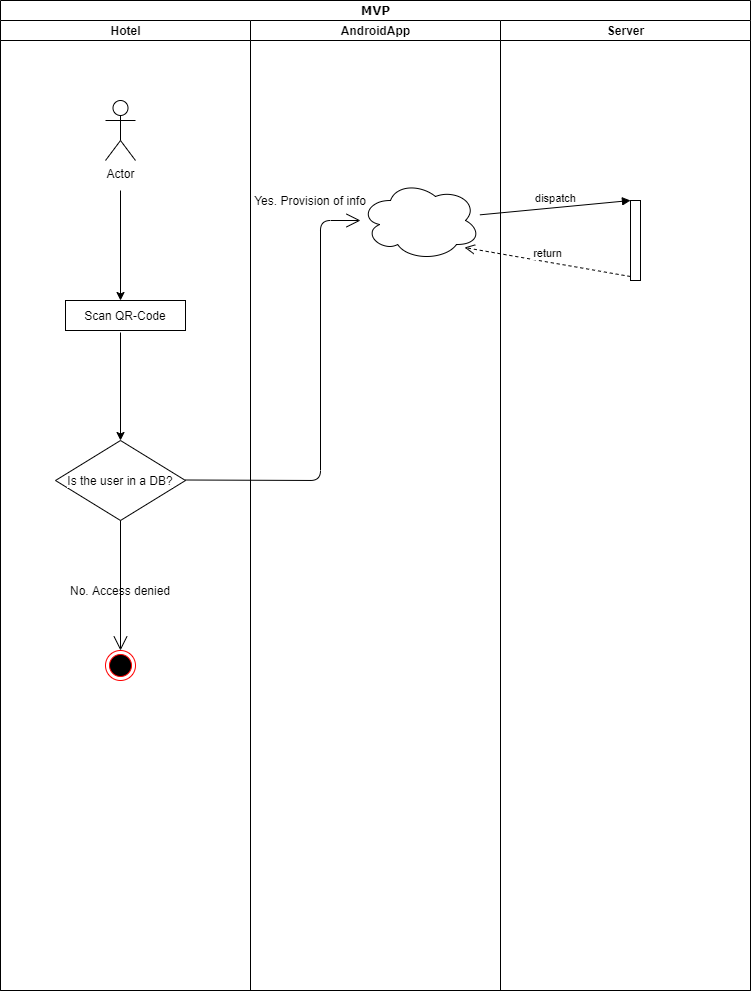

The diagram above was exported from draw.io. Its source (the exported page's mxGraphModel, read from the mxfile embedded in the PNG):
<mxGraphModel dx="1422" dy="942" grid="1" gridSize="10" guides="1" tooltips="1" connect="1" arrows="1" fold="1" page="1" pageScale="1" pageWidth="850" pageHeight="1100" background="#ffffff" math="0" shadow="0">
  <root>
    <mxCell id="0" />
    <mxCell id="1" parent="0" />
    <mxCell id="1c1d494c118603dd-1" value="MVP" style="swimlane;html=1;childLayout=stackLayout;startSize=20;rounded=0;shadow=0;comic=0;labelBackgroundColor=none;strokeWidth=1;fontFamily=Verdana;fontSize=12;align=center;" parent="1" vertex="1">
      <mxGeometry x="40" y="20" width="750" height="990" as="geometry" />
    </mxCell>
    <mxCell id="1c1d494c118603dd-2" value="Hotel" style="swimlane;html=1;startSize=20;" parent="1c1d494c118603dd-1" vertex="1">
      <mxGeometry y="20" width="250" height="970" as="geometry" />
    </mxCell>
    <mxCell id="aJ9t3YIBGnRAK3iNJXfo-17" value="Actor" style="shape=umlActor;verticalLabelPosition=bottom;verticalAlign=top;html=1;outlineConnect=0;" vertex="1" parent="1c1d494c118603dd-2">
      <mxGeometry x="105" y="80" width="30" height="60" as="geometry" />
    </mxCell>
    <mxCell id="aJ9t3YIBGnRAK3iNJXfo-19" value="Scan QR-Code" style="rounded=0;whiteSpace=wrap;html=1;" vertex="1" parent="1c1d494c118603dd-2">
      <mxGeometry x="65" y="280" width="120" height="30" as="geometry" />
    </mxCell>
    <mxCell id="aJ9t3YIBGnRAK3iNJXfo-20" value="&lt;ul style=&quot;box-sizing: border-box ; border-width: 0px ; border-style: solid ; list-style: none ; margin: 0px ; padding: 0px&quot;&gt;&lt;li class=&quot;lmt__translations_as_text__item&quot; style=&quot;text-align: left ; box-sizing: border-box ; border-width: 0px ; border-style: solid ; padding-left: 15px ; padding-right: 40px ; margin-left: -15px ; margin-right: -40px ; list-style-type: none&quot;&gt;&lt;font face=&quot;Arial&quot;&gt;&lt;span style=&quot;background-color: rgb(255 , 255 , 255)&quot;&gt;Is the user in a DB?&lt;/span&gt;&lt;/font&gt;&lt;/li&gt;&lt;/ul&gt;" style="rhombus;whiteSpace=wrap;html=1;" vertex="1" parent="1c1d494c118603dd-2">
      <mxGeometry x="55" y="420" width="130" height="80" as="geometry" />
    </mxCell>
    <mxCell id="aJ9t3YIBGnRAK3iNJXfo-21" value="" style="endArrow=classic;html=1;entryX=0.5;entryY=0;entryDx=0;entryDy=0;" edge="1" parent="1c1d494c118603dd-2" target="aJ9t3YIBGnRAK3iNJXfo-20">
      <mxGeometry width="50" height="50" relative="1" as="geometry">
        <mxPoint x="120" y="312" as="sourcePoint" />
        <mxPoint x="410" y="470" as="targetPoint" />
      </mxGeometry>
    </mxCell>
    <mxCell id="aJ9t3YIBGnRAK3iNJXfo-22" value="" style="endArrow=open;endFill=1;endSize=12;html=1;" edge="1" parent="1c1d494c118603dd-2">
      <mxGeometry width="160" relative="1" as="geometry">
        <mxPoint x="185" y="459.5" as="sourcePoint" />
        <mxPoint x="360" y="200" as="targetPoint" />
        <Array as="points">
          <mxPoint x="320" y="460" />
          <mxPoint x="320" y="200" />
        </Array>
      </mxGeometry>
    </mxCell>
    <mxCell id="aJ9t3YIBGnRAK3iNJXfo-24" value="" style="ellipse;html=1;shape=endState;fillColor=#000000;strokeColor=#ff0000;" vertex="1" parent="1c1d494c118603dd-2">
      <mxGeometry x="105" y="630" width="30" height="30" as="geometry" />
    </mxCell>
    <mxCell id="aJ9t3YIBGnRAK3iNJXfo-25" value="" style="endArrow=open;endFill=1;endSize=12;html=1;exitX=0.5;exitY=1;exitDx=0;exitDy=0;entryX=0.5;entryY=0;entryDx=0;entryDy=0;" edge="1" parent="1c1d494c118603dd-2" source="aJ9t3YIBGnRAK3iNJXfo-20" target="aJ9t3YIBGnRAK3iNJXfo-24">
      <mxGeometry width="160" relative="1" as="geometry">
        <mxPoint x="120" y="540" as="sourcePoint" />
        <mxPoint x="280" y="540" as="targetPoint" />
      </mxGeometry>
    </mxCell>
    <mxCell id="aJ9t3YIBGnRAK3iNJXfo-23" value="No. Access denied" style="text;html=1;strokeColor=none;fillColor=none;align=center;verticalAlign=middle;whiteSpace=wrap;rounded=0;" vertex="1" parent="1c1d494c118603dd-2">
      <mxGeometry x="65" y="560" width="110" height="20" as="geometry" />
    </mxCell>
    <mxCell id="1c1d494c118603dd-3" value="AndroidApp" style="swimlane;html=1;startSize=20;" parent="1c1d494c118603dd-1" vertex="1">
      <mxGeometry x="250" y="20" width="250" height="970" as="geometry" />
    </mxCell>
    <mxCell id="aJ9t3YIBGnRAK3iNJXfo-26" value="Yes. Provision of info" style="text;html=1;strokeColor=none;fillColor=none;align=center;verticalAlign=middle;whiteSpace=wrap;rounded=0;" vertex="1" parent="1c1d494c118603dd-3">
      <mxGeometry y="170" width="120" height="20" as="geometry" />
    </mxCell>
    <mxCell id="aJ9t3YIBGnRAK3iNJXfo-27" value="" style="ellipse;shape=cloud;whiteSpace=wrap;html=1;" vertex="1" parent="1c1d494c118603dd-3">
      <mxGeometry x="110" y="160" width="120" height="80" as="geometry" />
    </mxCell>
    <mxCell id="1c1d494c118603dd-4" value="Server" style="swimlane;html=1;startSize=20;" parent="1c1d494c118603dd-1" vertex="1">
      <mxGeometry x="500" y="20" width="250" height="970" as="geometry" />
    </mxCell>
    <mxCell id="aJ9t3YIBGnRAK3iNJXfo-28" value="" style="html=1;points=[];perimeter=orthogonalPerimeter;" vertex="1" parent="1c1d494c118603dd-4">
      <mxGeometry x="130" y="180" width="10" height="80" as="geometry" />
    </mxCell>
    <mxCell id="aJ9t3YIBGnRAK3iNJXfo-29" value="dispatch" style="html=1;verticalAlign=bottom;endArrow=block;entryX=0;entryY=0;" edge="1" target="aJ9t3YIBGnRAK3iNJXfo-28" parent="1c1d494c118603dd-1" source="aJ9t3YIBGnRAK3iNJXfo-27">
      <mxGeometry relative="1" as="geometry">
        <mxPoint x="560" y="200" as="sourcePoint" />
      </mxGeometry>
    </mxCell>
    <mxCell id="aJ9t3YIBGnRAK3iNJXfo-30" value="return" style="html=1;verticalAlign=bottom;endArrow=open;dashed=1;endSize=8;exitX=0;exitY=0.95;entryX=0.867;entryY=0.838;entryDx=0;entryDy=0;entryPerimeter=0;" edge="1" source="aJ9t3YIBGnRAK3iNJXfo-28" parent="1c1d494c118603dd-1" target="aJ9t3YIBGnRAK3iNJXfo-27">
      <mxGeometry relative="1" as="geometry">
        <mxPoint x="560" y="276" as="targetPoint" />
      </mxGeometry>
    </mxCell>
    <mxCell id="aJ9t3YIBGnRAK3iNJXfo-18" value="" style="endArrow=classic;html=1;" edge="1" parent="1">
      <mxGeometry width="50" height="50" relative="1" as="geometry">
        <mxPoint x="160" y="210" as="sourcePoint" />
        <mxPoint x="160" y="320" as="targetPoint" />
      </mxGeometry>
    </mxCell>
  </root>
</mxGraphModel>